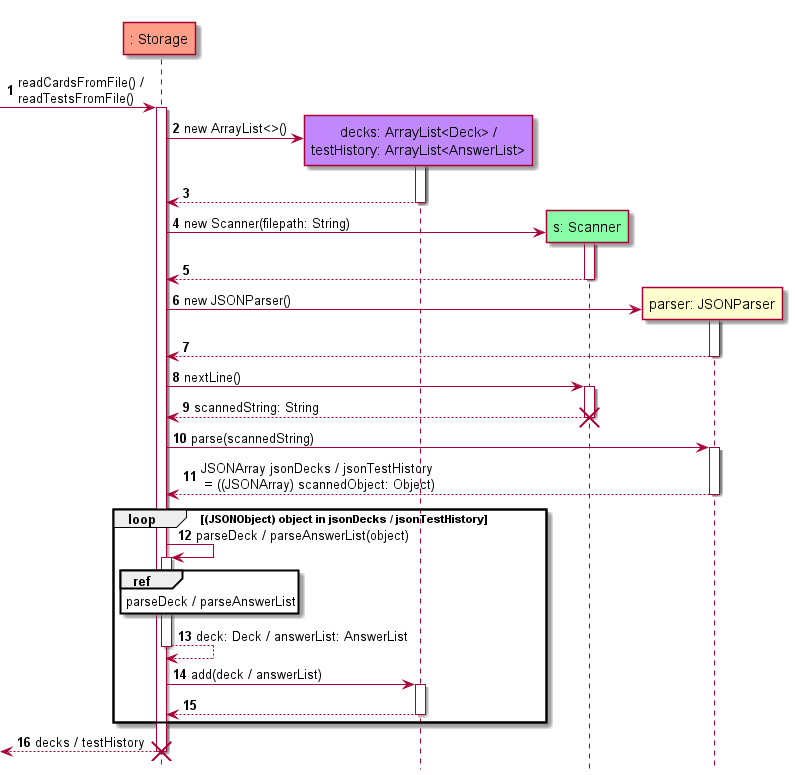

The diagram above was rendered by PlantUML. Its source (embedded in the PNG):
@startuml
'https://plantuml.com/sequence-diagram

!include style.puml
hide footbox
autonumber
participant ": Storage" as Store storageCOLOUR
participant "decks: ArrayList<Deck> /\ntestHistory: ArrayList<AnswerList>" as ArrayList modelCOLOUR
participant "s: Scanner" as Scan uiCOLOUR
participant "parser: JSONParser" as Parser

[->Store: readCardsFromFile() /\nreadTestsFromFile()
activate Store

Store->ArrayList**: new ArrayList<>()
activate ArrayList

Store<--ArrayList
deactivate ArrayList

Store->Scan**: new Scanner(filepath: String)
activate Scan

Store<--Scan
deactivate Scan

Store->Parser**: new JSONParser()
activate Parser

Store<--Parser
deactivate Parser

Store->Scan: nextLine()
activate Scan

Store<--Scan: scannedString: String
destroy Scan

Store->Parser: parse(scannedString)
activate Parser

Store<--Parser: JSONArray jsonDecks / jsonTestHistory\n = ((JSONArray) scannedObject: Object)
deactivate Parser

loop (JSONObject) object in jsonDecks / jsonTestHistory

Store->Store: parseDeck / parseAnswerList(object)
activate Store

ref over Store
parseDeck / parseAnswerList
end ref

Store-->Store: deck: Deck / answerList: AnswerList
deactivate Store

Store->ArrayList: add(deck / answerList)
activate ArrayList

Store<--ArrayList
deactivate ArrayList

end

[<--Store: decks / testHistory
destroy Store

@enduml